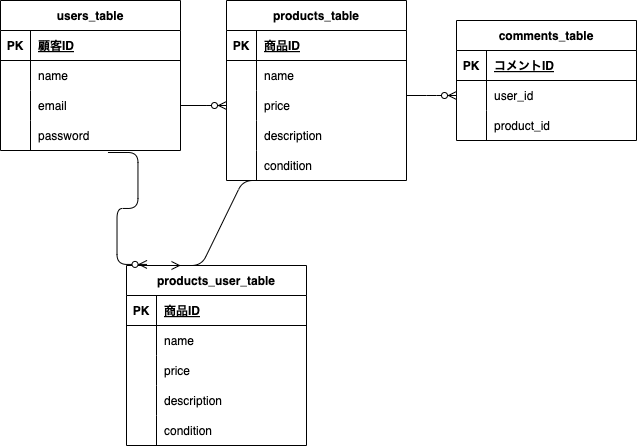

The diagram above was exported from draw.io. Its source (the exported page's mxGraphModel, read from the mxfile embedded in the PNG):
<mxGraphModel dx="560" dy="159" grid="1" gridSize="10" guides="1" tooltips="1" connect="1" arrows="1" fold="1" page="1" pageScale="1" pageWidth="827" pageHeight="1169" math="0" shadow="0">
  <root>
    <mxCell id="0" />
    <mxCell id="1" parent="0" />
    <mxCell id="2" value="users_table" style="shape=table;startSize=30;container=1;collapsible=1;childLayout=tableLayout;fixedRows=1;rowLines=0;fontStyle=1;align=center;resizeLast=1;" vertex="1" parent="1">
      <mxGeometry x="414" y="140" width="180" height="150" as="geometry" />
    </mxCell>
    <mxCell id="3" value="" style="shape=tableRow;horizontal=0;startSize=0;swimlaneHead=0;swimlaneBody=0;fillColor=none;collapsible=0;dropTarget=0;points=[[0,0.5],[1,0.5]];portConstraint=eastwest;top=0;left=0;right=0;bottom=1;" vertex="1" parent="2">
      <mxGeometry y="30" width="180" height="30" as="geometry" />
    </mxCell>
    <mxCell id="4" value="PK" style="shape=partialRectangle;connectable=0;fillColor=none;top=0;left=0;bottom=0;right=0;fontStyle=1;overflow=hidden;" vertex="1" parent="3">
      <mxGeometry width="30" height="30" as="geometry">
        <mxRectangle width="30" height="30" as="alternateBounds" />
      </mxGeometry>
    </mxCell>
    <mxCell id="5" value="顧客ID" style="shape=partialRectangle;connectable=0;fillColor=none;top=0;left=0;bottom=0;right=0;align=left;spacingLeft=6;fontStyle=5;overflow=hidden;" vertex="1" parent="3">
      <mxGeometry x="30" width="150" height="30" as="geometry">
        <mxRectangle width="150" height="30" as="alternateBounds" />
      </mxGeometry>
    </mxCell>
    <mxCell id="6" value="" style="shape=tableRow;horizontal=0;startSize=0;swimlaneHead=0;swimlaneBody=0;fillColor=none;collapsible=0;dropTarget=0;points=[[0,0.5],[1,0.5]];portConstraint=eastwest;top=0;left=0;right=0;bottom=0;" vertex="1" parent="2">
      <mxGeometry y="60" width="180" height="30" as="geometry" />
    </mxCell>
    <mxCell id="7" value="" style="shape=partialRectangle;connectable=0;fillColor=none;top=0;left=0;bottom=0;right=0;editable=1;overflow=hidden;" vertex="1" parent="6">
      <mxGeometry width="30" height="30" as="geometry">
        <mxRectangle width="30" height="30" as="alternateBounds" />
      </mxGeometry>
    </mxCell>
    <mxCell id="8" value="name" style="shape=partialRectangle;connectable=0;fillColor=none;top=0;left=0;bottom=0;right=0;align=left;spacingLeft=6;overflow=hidden;" vertex="1" parent="6">
      <mxGeometry x="30" width="150" height="30" as="geometry">
        <mxRectangle width="150" height="30" as="alternateBounds" />
      </mxGeometry>
    </mxCell>
    <mxCell id="9" value="" style="shape=tableRow;horizontal=0;startSize=0;swimlaneHead=0;swimlaneBody=0;fillColor=none;collapsible=0;dropTarget=0;points=[[0,0.5],[1,0.5]];portConstraint=eastwest;top=0;left=0;right=0;bottom=0;" vertex="1" parent="2">
      <mxGeometry y="90" width="180" height="30" as="geometry" />
    </mxCell>
    <mxCell id="10" value="" style="shape=partialRectangle;connectable=0;fillColor=none;top=0;left=0;bottom=0;right=0;editable=1;overflow=hidden;" vertex="1" parent="9">
      <mxGeometry width="30" height="30" as="geometry">
        <mxRectangle width="30" height="30" as="alternateBounds" />
      </mxGeometry>
    </mxCell>
    <mxCell id="11" value="email" style="shape=partialRectangle;connectable=0;fillColor=none;top=0;left=0;bottom=0;right=0;align=left;spacingLeft=6;overflow=hidden;" vertex="1" parent="9">
      <mxGeometry x="30" width="150" height="30" as="geometry">
        <mxRectangle width="150" height="30" as="alternateBounds" />
      </mxGeometry>
    </mxCell>
    <mxCell id="12" value="" style="shape=tableRow;horizontal=0;startSize=0;swimlaneHead=0;swimlaneBody=0;fillColor=none;collapsible=0;dropTarget=0;points=[[0,0.5],[1,0.5]];portConstraint=eastwest;top=0;left=0;right=0;bottom=0;" vertex="1" parent="2">
      <mxGeometry y="120" width="180" height="30" as="geometry" />
    </mxCell>
    <mxCell id="13" value="" style="shape=partialRectangle;connectable=0;fillColor=none;top=0;left=0;bottom=0;right=0;editable=1;overflow=hidden;" vertex="1" parent="12">
      <mxGeometry width="30" height="30" as="geometry">
        <mxRectangle width="30" height="30" as="alternateBounds" />
      </mxGeometry>
    </mxCell>
    <mxCell id="14" value="password" style="shape=partialRectangle;connectable=0;fillColor=none;top=0;left=0;bottom=0;right=0;align=left;spacingLeft=6;overflow=hidden;" vertex="1" parent="12">
      <mxGeometry x="30" width="150" height="30" as="geometry">
        <mxRectangle width="150" height="30" as="alternateBounds" />
      </mxGeometry>
    </mxCell>
    <mxCell id="15" value="products_table" style="shape=table;startSize=30;container=1;collapsible=1;childLayout=tableLayout;fixedRows=1;rowLines=0;fontStyle=1;align=center;resizeLast=1;" vertex="1" parent="1">
      <mxGeometry x="640" y="140" width="180" height="180" as="geometry" />
    </mxCell>
    <mxCell id="16" value="" style="shape=tableRow;horizontal=0;startSize=0;swimlaneHead=0;swimlaneBody=0;fillColor=none;collapsible=0;dropTarget=0;points=[[0,0.5],[1,0.5]];portConstraint=eastwest;top=0;left=0;right=0;bottom=1;" vertex="1" parent="15">
      <mxGeometry y="30" width="180" height="30" as="geometry" />
    </mxCell>
    <mxCell id="17" value="PK" style="shape=partialRectangle;connectable=0;fillColor=none;top=0;left=0;bottom=0;right=0;fontStyle=1;overflow=hidden;" vertex="1" parent="16">
      <mxGeometry width="30" height="30" as="geometry">
        <mxRectangle width="30" height="30" as="alternateBounds" />
      </mxGeometry>
    </mxCell>
    <mxCell id="18" value="商品ID" style="shape=partialRectangle;connectable=0;fillColor=none;top=0;left=0;bottom=0;right=0;align=left;spacingLeft=6;fontStyle=5;overflow=hidden;" vertex="1" parent="16">
      <mxGeometry x="30" width="150" height="30" as="geometry">
        <mxRectangle width="150" height="30" as="alternateBounds" />
      </mxGeometry>
    </mxCell>
    <mxCell id="19" value="" style="shape=tableRow;horizontal=0;startSize=0;swimlaneHead=0;swimlaneBody=0;fillColor=none;collapsible=0;dropTarget=0;points=[[0,0.5],[1,0.5]];portConstraint=eastwest;top=0;left=0;right=0;bottom=0;" vertex="1" parent="15">
      <mxGeometry y="60" width="180" height="30" as="geometry" />
    </mxCell>
    <mxCell id="20" value="" style="shape=partialRectangle;connectable=0;fillColor=none;top=0;left=0;bottom=0;right=0;editable=1;overflow=hidden;" vertex="1" parent="19">
      <mxGeometry width="30" height="30" as="geometry">
        <mxRectangle width="30" height="30" as="alternateBounds" />
      </mxGeometry>
    </mxCell>
    <mxCell id="21" value="name" style="shape=partialRectangle;connectable=0;fillColor=none;top=0;left=0;bottom=0;right=0;align=left;spacingLeft=6;overflow=hidden;" vertex="1" parent="19">
      <mxGeometry x="30" width="150" height="30" as="geometry">
        <mxRectangle width="150" height="30" as="alternateBounds" />
      </mxGeometry>
    </mxCell>
    <mxCell id="22" value="" style="shape=tableRow;horizontal=0;startSize=0;swimlaneHead=0;swimlaneBody=0;fillColor=none;collapsible=0;dropTarget=0;points=[[0,0.5],[1,0.5]];portConstraint=eastwest;top=0;left=0;right=0;bottom=0;" vertex="1" parent="15">
      <mxGeometry y="90" width="180" height="30" as="geometry" />
    </mxCell>
    <mxCell id="23" value="" style="shape=partialRectangle;connectable=0;fillColor=none;top=0;left=0;bottom=0;right=0;editable=1;overflow=hidden;" vertex="1" parent="22">
      <mxGeometry width="30" height="30" as="geometry">
        <mxRectangle width="30" height="30" as="alternateBounds" />
      </mxGeometry>
    </mxCell>
    <mxCell id="24" value="price" style="shape=partialRectangle;connectable=0;fillColor=none;top=0;left=0;bottom=0;right=0;align=left;spacingLeft=6;overflow=hidden;" vertex="1" parent="22">
      <mxGeometry x="30" width="150" height="30" as="geometry">
        <mxRectangle width="150" height="30" as="alternateBounds" />
      </mxGeometry>
    </mxCell>
    <mxCell id="25" value="" style="shape=tableRow;horizontal=0;startSize=0;swimlaneHead=0;swimlaneBody=0;fillColor=none;collapsible=0;dropTarget=0;points=[[0,0.5],[1,0.5]];portConstraint=eastwest;top=0;left=0;right=0;bottom=0;" vertex="1" parent="15">
      <mxGeometry y="120" width="180" height="30" as="geometry" />
    </mxCell>
    <mxCell id="26" value="" style="shape=partialRectangle;connectable=0;fillColor=none;top=0;left=0;bottom=0;right=0;editable=1;overflow=hidden;" vertex="1" parent="25">
      <mxGeometry width="30" height="30" as="geometry">
        <mxRectangle width="30" height="30" as="alternateBounds" />
      </mxGeometry>
    </mxCell>
    <mxCell id="27" value="description" style="shape=partialRectangle;connectable=0;fillColor=none;top=0;left=0;bottom=0;right=0;align=left;spacingLeft=6;overflow=hidden;" vertex="1" parent="25">
      <mxGeometry x="30" width="150" height="30" as="geometry">
        <mxRectangle width="150" height="30" as="alternateBounds" />
      </mxGeometry>
    </mxCell>
    <mxCell id="36" value="" style="shape=tableRow;horizontal=0;startSize=0;swimlaneHead=0;swimlaneBody=0;fillColor=none;collapsible=0;dropTarget=0;points=[[0,0.5],[1,0.5]];portConstraint=eastwest;top=0;left=0;right=0;bottom=0;" vertex="1" parent="15">
      <mxGeometry y="150" width="180" height="30" as="geometry" />
    </mxCell>
    <mxCell id="37" value="" style="shape=partialRectangle;connectable=0;fillColor=none;top=0;left=0;bottom=0;right=0;editable=1;overflow=hidden;" vertex="1" parent="36">
      <mxGeometry width="30" height="30" as="geometry">
        <mxRectangle width="30" height="30" as="alternateBounds" />
      </mxGeometry>
    </mxCell>
    <mxCell id="38" value="condition" style="shape=partialRectangle;connectable=0;fillColor=none;top=0;left=0;bottom=0;right=0;align=left;spacingLeft=6;overflow=hidden;" vertex="1" parent="36">
      <mxGeometry x="30" width="150" height="30" as="geometry">
        <mxRectangle width="150" height="30" as="alternateBounds" />
      </mxGeometry>
    </mxCell>
    <mxCell id="28" value="" style="edgeStyle=entityRelationEdgeStyle;fontSize=12;html=1;endArrow=ERzeroToMany;endFill=1;exitX=1;exitY=0.5;exitDx=0;exitDy=0;entryX=0;entryY=0.5;entryDx=0;entryDy=0;" edge="1" parent="1" source="9" target="22">
      <mxGeometry width="100" height="100" relative="1" as="geometry">
        <mxPoint x="590" y="350" as="sourcePoint" />
        <mxPoint x="690" y="250" as="targetPoint" />
      </mxGeometry>
    </mxCell>
    <mxCell id="39" value="comments_table" style="shape=table;startSize=30;container=1;collapsible=1;childLayout=tableLayout;fixedRows=1;rowLines=0;fontStyle=1;align=center;resizeLast=1;" vertex="1" parent="1">
      <mxGeometry x="870" y="160" width="180" height="120" as="geometry" />
    </mxCell>
    <mxCell id="40" value="" style="shape=tableRow;horizontal=0;startSize=0;swimlaneHead=0;swimlaneBody=0;fillColor=none;collapsible=0;dropTarget=0;points=[[0,0.5],[1,0.5]];portConstraint=eastwest;top=0;left=0;right=0;bottom=1;" vertex="1" parent="39">
      <mxGeometry y="30" width="180" height="30" as="geometry" />
    </mxCell>
    <mxCell id="41" value="PK" style="shape=partialRectangle;connectable=0;fillColor=none;top=0;left=0;bottom=0;right=0;fontStyle=1;overflow=hidden;" vertex="1" parent="40">
      <mxGeometry width="30" height="30" as="geometry">
        <mxRectangle width="30" height="30" as="alternateBounds" />
      </mxGeometry>
    </mxCell>
    <mxCell id="42" value="コメントID" style="shape=partialRectangle;connectable=0;fillColor=none;top=0;left=0;bottom=0;right=0;align=left;spacingLeft=6;fontStyle=5;overflow=hidden;" vertex="1" parent="40">
      <mxGeometry x="30" width="150" height="30" as="geometry">
        <mxRectangle width="150" height="30" as="alternateBounds" />
      </mxGeometry>
    </mxCell>
    <mxCell id="43" value="" style="shape=tableRow;horizontal=0;startSize=0;swimlaneHead=0;swimlaneBody=0;fillColor=none;collapsible=0;dropTarget=0;points=[[0,0.5],[1,0.5]];portConstraint=eastwest;top=0;left=0;right=0;bottom=0;" vertex="1" parent="39">
      <mxGeometry y="60" width="180" height="30" as="geometry" />
    </mxCell>
    <mxCell id="44" value="" style="shape=partialRectangle;connectable=0;fillColor=none;top=0;left=0;bottom=0;right=0;editable=1;overflow=hidden;" vertex="1" parent="43">
      <mxGeometry width="30" height="30" as="geometry">
        <mxRectangle width="30" height="30" as="alternateBounds" />
      </mxGeometry>
    </mxCell>
    <mxCell id="45" value="user_id" style="shape=partialRectangle;connectable=0;fillColor=none;top=0;left=0;bottom=0;right=0;align=left;spacingLeft=6;overflow=hidden;" vertex="1" parent="43">
      <mxGeometry x="30" width="150" height="30" as="geometry">
        <mxRectangle width="150" height="30" as="alternateBounds" />
      </mxGeometry>
    </mxCell>
    <mxCell id="46" value="" style="shape=tableRow;horizontal=0;startSize=0;swimlaneHead=0;swimlaneBody=0;fillColor=none;collapsible=0;dropTarget=0;points=[[0,0.5],[1,0.5]];portConstraint=eastwest;top=0;left=0;right=0;bottom=0;" vertex="1" parent="39">
      <mxGeometry y="90" width="180" height="30" as="geometry" />
    </mxCell>
    <mxCell id="47" value="" style="shape=partialRectangle;connectable=0;fillColor=none;top=0;left=0;bottom=0;right=0;editable=1;overflow=hidden;" vertex="1" parent="46">
      <mxGeometry width="30" height="30" as="geometry">
        <mxRectangle width="30" height="30" as="alternateBounds" />
      </mxGeometry>
    </mxCell>
    <mxCell id="48" value="product_id" style="shape=partialRectangle;connectable=0;fillColor=none;top=0;left=0;bottom=0;right=0;align=left;spacingLeft=6;overflow=hidden;" vertex="1" parent="46">
      <mxGeometry x="30" width="150" height="30" as="geometry">
        <mxRectangle width="150" height="30" as="alternateBounds" />
      </mxGeometry>
    </mxCell>
    <mxCell id="58" value="" style="edgeStyle=entityRelationEdgeStyle;fontSize=12;html=1;endArrow=ERzeroToMany;endFill=1;entryX=0;entryY=0.5;entryDx=0;entryDy=0;" edge="1" parent="1" target="43">
      <mxGeometry width="100" height="100" relative="1" as="geometry">
        <mxPoint x="820" y="235" as="sourcePoint" />
        <mxPoint x="860" y="235" as="targetPoint" />
      </mxGeometry>
    </mxCell>
    <mxCell id="59" value="products_user_table" style="shape=table;startSize=30;container=1;collapsible=1;childLayout=tableLayout;fixedRows=1;rowLines=0;fontStyle=1;align=center;resizeLast=1;" vertex="1" parent="1">
      <mxGeometry x="540" y="405" width="180" height="180" as="geometry" />
    </mxCell>
    <mxCell id="60" value="" style="shape=tableRow;horizontal=0;startSize=0;swimlaneHead=0;swimlaneBody=0;fillColor=none;collapsible=0;dropTarget=0;points=[[0,0.5],[1,0.5]];portConstraint=eastwest;top=0;left=0;right=0;bottom=1;" vertex="1" parent="59">
      <mxGeometry y="30" width="180" height="30" as="geometry" />
    </mxCell>
    <mxCell id="61" value="PK" style="shape=partialRectangle;connectable=0;fillColor=none;top=0;left=0;bottom=0;right=0;fontStyle=1;overflow=hidden;" vertex="1" parent="60">
      <mxGeometry width="30" height="30" as="geometry">
        <mxRectangle width="30" height="30" as="alternateBounds" />
      </mxGeometry>
    </mxCell>
    <mxCell id="62" value="商品ID" style="shape=partialRectangle;connectable=0;fillColor=none;top=0;left=0;bottom=0;right=0;align=left;spacingLeft=6;fontStyle=5;overflow=hidden;" vertex="1" parent="60">
      <mxGeometry x="30" width="150" height="30" as="geometry">
        <mxRectangle width="150" height="30" as="alternateBounds" />
      </mxGeometry>
    </mxCell>
    <mxCell id="63" value="" style="shape=tableRow;horizontal=0;startSize=0;swimlaneHead=0;swimlaneBody=0;fillColor=none;collapsible=0;dropTarget=0;points=[[0,0.5],[1,0.5]];portConstraint=eastwest;top=0;left=0;right=0;bottom=0;" vertex="1" parent="59">
      <mxGeometry y="60" width="180" height="30" as="geometry" />
    </mxCell>
    <mxCell id="64" value="" style="shape=partialRectangle;connectable=0;fillColor=none;top=0;left=0;bottom=0;right=0;editable=1;overflow=hidden;" vertex="1" parent="63">
      <mxGeometry width="30" height="30" as="geometry">
        <mxRectangle width="30" height="30" as="alternateBounds" />
      </mxGeometry>
    </mxCell>
    <mxCell id="65" value="name" style="shape=partialRectangle;connectable=0;fillColor=none;top=0;left=0;bottom=0;right=0;align=left;spacingLeft=6;overflow=hidden;" vertex="1" parent="63">
      <mxGeometry x="30" width="150" height="30" as="geometry">
        <mxRectangle width="150" height="30" as="alternateBounds" />
      </mxGeometry>
    </mxCell>
    <mxCell id="66" value="" style="shape=tableRow;horizontal=0;startSize=0;swimlaneHead=0;swimlaneBody=0;fillColor=none;collapsible=0;dropTarget=0;points=[[0,0.5],[1,0.5]];portConstraint=eastwest;top=0;left=0;right=0;bottom=0;" vertex="1" parent="59">
      <mxGeometry y="90" width="180" height="30" as="geometry" />
    </mxCell>
    <mxCell id="67" value="" style="shape=partialRectangle;connectable=0;fillColor=none;top=0;left=0;bottom=0;right=0;editable=1;overflow=hidden;" vertex="1" parent="66">
      <mxGeometry width="30" height="30" as="geometry">
        <mxRectangle width="30" height="30" as="alternateBounds" />
      </mxGeometry>
    </mxCell>
    <mxCell id="68" value="price" style="shape=partialRectangle;connectable=0;fillColor=none;top=0;left=0;bottom=0;right=0;align=left;spacingLeft=6;overflow=hidden;" vertex="1" parent="66">
      <mxGeometry x="30" width="150" height="30" as="geometry">
        <mxRectangle width="150" height="30" as="alternateBounds" />
      </mxGeometry>
    </mxCell>
    <mxCell id="69" value="" style="shape=tableRow;horizontal=0;startSize=0;swimlaneHead=0;swimlaneBody=0;fillColor=none;collapsible=0;dropTarget=0;points=[[0,0.5],[1,0.5]];portConstraint=eastwest;top=0;left=0;right=0;bottom=0;" vertex="1" parent="59">
      <mxGeometry y="120" width="180" height="30" as="geometry" />
    </mxCell>
    <mxCell id="70" value="" style="shape=partialRectangle;connectable=0;fillColor=none;top=0;left=0;bottom=0;right=0;editable=1;overflow=hidden;" vertex="1" parent="69">
      <mxGeometry width="30" height="30" as="geometry">
        <mxRectangle width="30" height="30" as="alternateBounds" />
      </mxGeometry>
    </mxCell>
    <mxCell id="71" value="description" style="shape=partialRectangle;connectable=0;fillColor=none;top=0;left=0;bottom=0;right=0;align=left;spacingLeft=6;overflow=hidden;" vertex="1" parent="69">
      <mxGeometry x="30" width="150" height="30" as="geometry">
        <mxRectangle width="150" height="30" as="alternateBounds" />
      </mxGeometry>
    </mxCell>
    <mxCell id="72" value="" style="shape=tableRow;horizontal=0;startSize=0;swimlaneHead=0;swimlaneBody=0;fillColor=none;collapsible=0;dropTarget=0;points=[[0,0.5],[1,0.5]];portConstraint=eastwest;top=0;left=0;right=0;bottom=0;" vertex="1" parent="59">
      <mxGeometry y="150" width="180" height="30" as="geometry" />
    </mxCell>
    <mxCell id="73" value="" style="shape=partialRectangle;connectable=0;fillColor=none;top=0;left=0;bottom=0;right=0;editable=1;overflow=hidden;" vertex="1" parent="72">
      <mxGeometry width="30" height="30" as="geometry">
        <mxRectangle width="30" height="30" as="alternateBounds" />
      </mxGeometry>
    </mxCell>
    <mxCell id="74" value="condition" style="shape=partialRectangle;connectable=0;fillColor=none;top=0;left=0;bottom=0;right=0;align=left;spacingLeft=6;overflow=hidden;" vertex="1" parent="72">
      <mxGeometry x="30" width="150" height="30" as="geometry">
        <mxRectangle width="150" height="30" as="alternateBounds" />
      </mxGeometry>
    </mxCell>
    <mxCell id="75" value="" style="edgeStyle=entityRelationEdgeStyle;fontSize=12;html=1;endArrow=ERzeroToMany;endFill=1;exitX=0.597;exitY=1.067;exitDx=0;exitDy=0;exitPerimeter=0;entryX=0.114;entryY=-0.006;entryDx=0;entryDy=0;entryPerimeter=0;" edge="1" parent="1" source="12" target="59">
      <mxGeometry width="100" height="100" relative="1" as="geometry">
        <mxPoint x="660" y="360" as="sourcePoint" />
        <mxPoint x="500" y="360" as="targetPoint" />
      </mxGeometry>
    </mxCell>
    <mxCell id="77" value="" style="edgeStyle=entityRelationEdgeStyle;fontSize=12;html=1;endArrow=ERmany;exitX=0.258;exitY=1;exitDx=0;exitDy=0;exitPerimeter=0;entryX=0.25;entryY=0;entryDx=0;entryDy=0;" edge="1" parent="1" source="36" target="59">
      <mxGeometry width="100" height="100" relative="1" as="geometry">
        <mxPoint x="660" y="400" as="sourcePoint" />
        <mxPoint x="710" y="400" as="targetPoint" />
      </mxGeometry>
    </mxCell>
  </root>
</mxGraphModel>